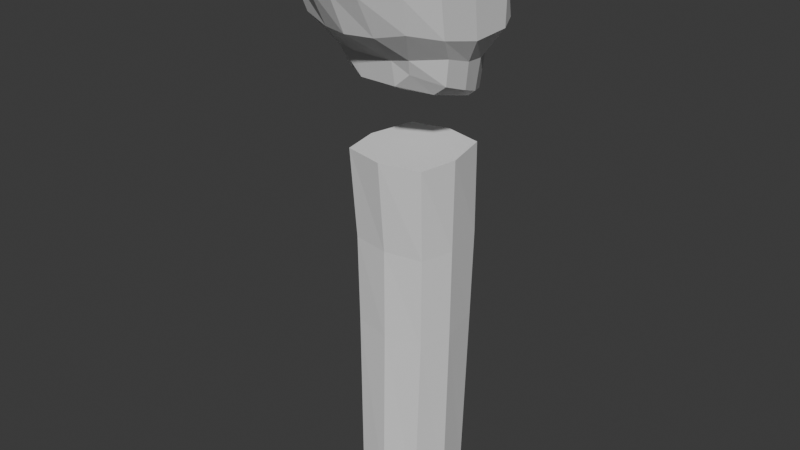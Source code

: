 # Source: hopper2.blend  (saved by Blender 4.0.36; exported with 4.5.12 LTS)
import bpy
from mathutils import Matrix  # noqa: F401  (used for matrix-valued properties, if any)

bpy.ops.wm.read_factory_settings(use_empty=True)
scene = bpy.context.scene
scene.name = 'Scene'

# ---- collections
col_character = bpy.data.collections.new('character'); scene.collection.children.link(col_character)

# ---- world
world_world = bpy.data.worlds.new('World'); scene.world = world_world
world_world.use_nodes = True; world_world.node_tree.nodes.clear()
_N = world_world.node_tree.nodes; _L = world_world.node_tree.links
n0 = _N.new('ShaderNodeOutputWorld'); n0.name = 'World Output'; n0.location = (300, 300)
n1 = _N.new('ShaderNodeBackground'); n1.name = 'Background'; n1.location = (10, 300)
n1.inputs[0].default_value = (0.05088, 0.05088, 0.05088, 1.0)
_L.new(n1.outputs[0], n0.inputs[0])
n0.is_active_output = True
world_world.color = (0.05088, 0.05088, 0.05088)
world_world.use_sun_shadow = False
world_world.sun_shadow_jitter_overblur = 0.0

# ---- meshes
me_cube_001 = bpy.data.meshes.new('Cube.001')
me_cube_001.from_pydata([(-0.2793, -0.2854, 0.0), (-0.3409, -0.316, 3.0), (-0.2793, 0.3409, 0.0), (-0.314, 0.384, 3.0), (0.2793, -0.2854, 0.0), (0.3409, -0.316, 3.0), (0.2793, 0.3409, 0.0), (0.314, 0.384, 3.0), (-0.3543, 0.0, 0.0), (-0.3101, -0.2634, 1.5), (-0.4018, 0.0, 3.0), (-0.3101, 0.365, 1.5), (0.0, 0.4159, 0.0), (0.0, 0.4589, 3.0), (0.3101, 0.365, 1.5), (0.3543, 0.0, 0.0), (0.4018, 0.0, 3.0), (0.3101, -0.2634, 1.5), (0.0, -0.3512, 0.0), (0.0, -0.3909, 3.0), (0.0, 0.0, 3.0), (0.0, 0.0, 0.0), (0.0, -0.3274, 1.5), (0.385, 0.0, 1.5), (0.0, 0.44, 1.5), (-0.385, 0.0, 1.5), (-0.3178, -0.2707, 2.25), (-0.3178, 0.384, 2.25), (0.3178, 0.384, 2.25), (0.3178, -0.2707, 2.25), (0.0, -0.3276, 2.25), (0.3927, 0.0, 2.25), (0.0, 0.4589, 2.25), (-0.3927, 0.0, 2.25)], [], [(33, 10, 3, 27), (32, 13, 7, 28), (31, 16, 5, 29), (30, 19, 1, 26), (21, 15, 4, 18), (20, 10, 1, 19), (16, 20, 19, 5), (7, 13, 20, 16), (13, 3, 10, 20), (8, 21, 18, 0), (2, 12, 21, 8), (12, 6, 15, 21), (18, 22, 9, 0), (4, 17, 22, 18), (29, 5, 19, 30), (15, 23, 17, 4), (6, 14, 23, 15), (28, 7, 16, 31), (12, 24, 14, 6), (2, 11, 24, 12), (27, 3, 13, 32), (8, 25, 11, 2), (0, 9, 25, 8), (26, 1, 10, 33), (9, 26, 33, 25), (11, 27, 32, 24), (14, 28, 31, 23), (17, 29, 30, 22), (22, 30, 26, 9), (23, 31, 29, 17), (24, 32, 28, 14), (25, 33, 27, 11)])
_uv = me_cube_001.uv_layers.new(name='UVMap')
_uv.uv.foreach_set('vector', [0.5625, 0.125, 0.625, 0.125, 0.625, 0.25, 0.5625, 0.25, 0.5625, 0.375, 0.625, 0.375, 0.625, 0.5, 0.5625, 0.5, 0.5625, 0.625, 0.625, 0.625, 0.625, 0.75, 0.5625, 0.75, 0.5625, 0.875, 0.625, 0.875, 0.625, 1.0, 0.5625, 1.0, 0.25, 0.625, 0.375, 0.625, 0.375, 0.75, 0.25, 0.75, 0.75, 0.625, 0.875, 0.625, 0.875, 0.75, 0.75, 0.75, 0.625, 0.625, 0.75, 0.625, 0.75, 0.75, 0.625, 0.75, 0.625, 0.5, 0.75, 0.5, 0.75, 0.625, 0.625, 0.625, 0.75, 0.5, 0.875, 0.5, 0.875, 0.625, 0.75, 0.625, 0.125, 0.625, 0.25, 0.625, 0.25, 0.75, 0.125, 0.75, 0.125, 0.5, 0.25, 0.5, 0.25, 0.625, 0.125, 0.625, 0.25, 0.5, 0.375, 0.5, 0.375, 0.625, 0.25, 0.625, 0.375, 0.875, 0.5, 0.875, 0.5, 1.0, 0.375, 1.0, 0.375, 0.75, 0.5, 0.75, 0.5, 0.875, 0.375, 0.875, 0.5625, 0.75, 0.625, 0.75, 0.625, 0.875, 0.5625, 0.875, 0.375, 0.625, 0.5, 0.625, 0.5, 0.75, 0.375, 0.75, 0.375, 0.5, 0.5, 0.5, 0.5, 0.625, 0.375, 0.625, 0.5625, 0.5, 0.625, 0.5, 0.625, 0.625, 0.5625, 0.625, 0.375, 0.375, 0.5, 0.375, 0.5, 0.5, 0.375, 0.5, 0.375, 0.25, 0.5, 0.25, 0.5, 0.375, 0.375, 0.375, 0.5625, 0.25, 0.625, 0.25, 0.625, 0.375, 0.5625, 0.375, 0.375, 0.125, 0.5, 0.125, 0.5, 0.25, 0.375, 0.25, 0.375, 0.0, 0.5, 0.0, 0.5, 0.125, 0.375, 0.125, 0.5625, 0.0, 0.625, 0.0, 0.625, 0.125, 0.5625, 0.125, 0.5, 0.0, 0.5625, 0.0, 0.5625, 0.125, 0.5, 0.125, 0.5, 0.25, 0.5625, 0.25, 0.5625, 0.375, 0.5, 0.375, 0.5, 0.5, 0.5625, 0.5, 0.5625, 0.625, 0.5, 0.625, 0.5, 0.75, 0.5625, 0.75, 0.5625, 0.875, 0.5, 0.875, 0.5, 0.875, 0.5625, 0.875, 0.5625, 1.0, 0.5, 1.0, 0.5, 0.625, 0.5625, 0.625, 0.5625, 0.75, 0.5, 0.75, 0.5, 0.375, 0.5625, 0.375, 0.5625, 0.5, 0.5, 0.5, 0.5, 0.125, 0.5625, 0.125, 0.5625, 0.25, 0.5, 0.25])
me_cube_001.use_mirror_x = True
me_cube_001.update()
me_cube_002 = bpy.data.meshes.new('Cube.002')
me_cube_002.from_pydata([(-0.4254, -0.5734, -0.4226), (-0.5822, -0.8658, 0.9285), (-0.4011, 0.69, -0.9156), (-0.6798, 0.4701, 0.9016), (0.4254, -0.5734, -0.4226), (0.5822, -0.8658, 0.9285), (0.4011, 0.69, -0.9156), (0.6798, 0.4701, 0.9016), (-0.6955, 0.03114, -0.6931), (-0.6583, -0.9129, 0.1185), (-0.7937, -0.2161, 0.9795), (-0.7912, 0.6729, -0.02385), (0.0, 0.794, -1.051), (0.0, 0.6395, 1.0), (0.7912, 0.6729, -0.02385), (0.6955, 0.03114, -0.6931), (0.7937, -0.2161, 0.9795), (0.6583, -0.9129, 0.1185), (0.0, -0.5734, -0.5889), (0.0, -1.107, 0.9285), (0.0, -0.0954, 1.217), (0.0, 0.1565, -0.8919), (0.0, -1.083, 0.0477), (0.9177, -0.09637, -0.08029), (0.0, 0.8682, -0.02385), (-0.9177, -0.09637, -0.08029), (-0.6875, -0.2973, -0.5699), (-0.7285, -1.037, 0.5119), (-0.7938, 0.1429, 0.9676), (-0.5243, 0.6126, -0.4159), (-0.235, 0.794, -0.9872), (0.4252, 0.5946, 1.0), (0.5243, 0.6126, -0.4159), (0.6045, 0.3331, -0.8045), (0.737, -0.5715, 0.9676), (0.4812, -0.6542, -0.2373), (0.2327, -0.5734, -0.5889), (-0.2641, -1.04, 0.9285), (-0.6045, 0.3331, -0.8045), (-0.4812, -0.6542, -0.2373), (-0.737, -0.5715, 0.9676), (-0.753, 0.6252, 0.5), (0.235, 0.794, -0.9872), (-0.4252, 0.5946, 1.0), (0.753, 0.6252, 0.5), (0.6875, -0.2973, -0.5699), (0.7938, 0.1429, 0.9676), (0.7285, -1.037, 0.5119), (-0.2327, -0.5734, -0.5889), (0.2641, -1.04, 0.9285), (0.0, -0.7131, 1.199), (0.0, 0.2841, 1.192), (0.4915, -0.1666, 1.191), (-0.4915, -0.1666, 1.191), (0.0, -0.2036, -0.7707), (0.0, 0.647, -1.047), (-0.5824, 0.03114, -0.7787), (0.5824, 0.03114, -0.7787), (-0.3204, -1.003, 0.0477), (0.3204, -1.003, 0.0477), (0.0, -0.6542, -0.2854), (0.0, -1.294, 0.5119), (0.8585, -0.5596, 0.01917), (0.9177, 0.3954, -0.06017), (0.7509, 0.0, -0.3583), (0.974, -0.2485, 0.6588), (0.5, 0.8569, -0.02385), (-0.5, 0.8569, -0.02385), (0.0, 0.8606, -0.4881), (0.0, 0.8203, 0.5), (-0.9177, 0.3954, -0.06017), (-0.8585, -0.5596, 0.01917), (-0.7509, 0.0, -0.3583), (-0.974, -0.2485, 0.6588), (-0.9052, -0.7027, 0.6312), (-0.7509, -0.345, -0.2464), (-0.6726, 0.3211, -0.4119), (-0.5, 0.8092, 0.5), (-0.3199, 0.8417, -0.4881), (0.3199, 0.8417, -0.4881), (0.9703, 0.3331, 0.5684), (0.6726, 0.3211, -0.4119), (0.7509, -0.345, -0.2464), (0.3204, -1.249, 0.5119), (0.251, -0.6542, -0.2854), (-0.251, -0.6542, -0.2854), (0.4557, 0.4151, -0.9143), (-0.4557, 0.4151, -0.9143), (-0.5325, -0.2973, -0.69), (-0.3204, 0.2257, 1.179), (0.3204, 0.2257, 1.179), (0.3568, -0.6626, 1.179), (-0.3568, -0.6626, 1.179), (0.5325, -0.2973, -0.69), (-0.3204, -1.249, 0.5119), (0.9052, -0.7027, 0.6312), (0.5, 0.8092, 0.5), (-0.9703, 0.3331, 0.5684)], [], [(97, 28, 3, 41), (96, 31, 7, 44), (95, 34, 5, 47), (94, 37, 1, 27), (93, 45, 4, 36), (92, 40, 1, 37), (91, 50, 19, 49), (90, 51, 20, 52), (89, 28, 10, 53), (88, 54, 18, 48), (87, 55, 21, 56), (86, 33, 15, 57), (85, 58, 9, 39), (84, 59, 22, 60), (83, 49, 19, 61), (82, 62, 17, 35), (81, 63, 23, 64), (80, 46, 16, 65), (79, 66, 14, 32), (78, 67, 24, 68), (77, 43, 13, 69), (76, 70, 11, 29), (75, 71, 25, 72), (74, 40, 10, 73), (71, 74, 73, 25), (9, 27, 74, 71), (27, 1, 40, 74), (26, 75, 72, 8), (0, 39, 75, 26), (39, 9, 71, 75), (38, 76, 29, 2), (8, 72, 76, 38), (72, 25, 70, 76), (67, 77, 69, 24), (11, 41, 77, 67), (41, 3, 43, 77), (30, 78, 68, 12), (2, 29, 78, 30), (29, 11, 67, 78), (42, 79, 32, 6), (12, 68, 79, 42), (68, 24, 66, 79), (63, 80, 65, 23), (14, 44, 80, 63), (44, 7, 46, 80), (33, 81, 64, 15), (6, 32, 81, 33), (32, 14, 63, 81), (45, 82, 35, 4), (15, 64, 82, 45), (64, 23, 62, 82), (59, 83, 61, 22), (17, 47, 83, 59), (47, 5, 49, 83), (36, 84, 60, 18), (4, 35, 84, 36), (35, 17, 59, 84), (48, 85, 39, 0), (18, 60, 85, 48), (60, 22, 58, 85), (55, 86, 57, 21), (12, 42, 86, 55), (42, 6, 33, 86), (38, 87, 56, 8), (2, 30, 87, 38), (30, 12, 55, 87), (26, 88, 48, 0), (8, 56, 88, 26), (56, 21, 54, 88), (51, 89, 53, 20), (13, 43, 89, 51), (43, 3, 28, 89), (46, 90, 52, 16), (7, 31, 90, 46), (31, 13, 51, 90), (34, 91, 49, 5), (16, 52, 91, 34), (52, 20, 50, 91), (50, 92, 37, 19), (20, 53, 92, 50), (53, 10, 40, 92), (54, 93, 36, 18), (21, 57, 93, 54), (57, 15, 45, 93), (58, 94, 27, 9), (22, 61, 94, 58), (61, 19, 37, 94), (62, 95, 47, 17), (23, 65, 95, 62), (65, 16, 34, 95), (66, 96, 44, 14), (24, 69, 96, 66), (69, 13, 31, 96), (70, 97, 41, 11), (25, 73, 97, 70), (73, 10, 28, 97)])
_uv = me_cube_002.uv_layers.new(name='UVMap')
_uv.uv.foreach_set('vector', [0.5625, 0.1875, 0.625, 0.1875, 0.625, 0.25, 0.5625, 0.25, 0.5625, 0.4375, 0.625, 0.4375, 0.625, 0.5, 0.5625, 0.5, 0.5625, 0.6875, 0.625, 0.6875, 0.625, 0.75, 0.5625, 0.75, 0.5625, 0.9375, 0.625, 0.9375, 0.625, 1.0, 0.5625, 1.0, 0.3125, 0.6875, 0.375, 0.6875, 0.375, 0.75, 0.3125, 0.75, 0.8125, 0.6875, 0.875, 0.6875, 0.875, 0.75, 0.8125, 0.75, 0.6875, 0.6875, 0.75, 0.6875, 0.75, 0.75, 0.6875, 0.75, 0.6875, 0.5625, 0.75, 0.5625, 0.75, 0.625, 0.6875, 0.625, 0.8125, 0.5625, 0.875, 0.5625, 0.875, 0.625, 0.8125, 0.625, 0.1875, 0.6875, 0.25, 0.6875, 0.25, 0.75, 0.1875, 0.75, 0.1875, 0.5625, 0.25, 0.5625, 0.25, 0.625, 0.1875, 0.625, 0.3125, 0.5625, 0.375, 0.5625, 0.375, 0.625, 0.3125, 0.625, 0.4375, 0.9375, 0.5, 0.9375, 0.5, 1.0, 0.4375, 1.0, 0.4375, 0.8125, 0.5, 0.8125, 0.5, 0.875, 0.4375, 0.875, 0.5625, 0.8125, 0.625, 0.8125, 0.625, 0.875, 0.5625, 0.875, 0.4375, 0.6875, 0.5, 0.6875, 0.5, 0.75, 0.4375, 0.75, 0.4375, 0.5625, 0.5, 0.5625, 0.5, 0.625, 0.4375, 0.625, 0.5625, 0.5625, 0.625, 0.5625, 0.625, 0.625, 0.5625, 0.625, 0.4375, 0.4375, 0.5, 0.4375, 0.5, 0.5, 0.4375, 0.5, 0.4375, 0.3125, 0.5, 0.3125, 0.5, 0.375, 0.4375, 0.375, 0.5625, 0.3125, 0.625, 0.3125, 0.625, 0.375, 0.5625, 0.375, 0.4375, 0.1875, 0.5, 0.1875, 0.5, 0.25, 0.4375, 0.25, 0.4375, 0.0625, 0.5, 0.0625, 0.5, 0.125, 0.4375, 0.125, 0.5625, 0.0625, 0.625, 0.0625, 0.625, 0.125, 0.5625, 0.125, 0.5, 0.0625, 0.5625, 0.0625, 0.5625, 0.125, 0.5, 0.125, 0.5, 0.0, 0.5625, 0.0, 0.5625, 0.0625, 0.5, 0.0625, 0.5625, 0.0, 0.625, 0.0, 0.625, 0.0625, 0.5625, 0.0625, 0.375, 0.0625, 0.4375, 0.0625, 0.4375, 0.125, 0.375, 0.125, 0.375, 0.0, 0.4375, 0.0, 0.4375, 0.0625, 0.375, 0.0625, 0.4375, 0.0, 0.5, 0.0, 0.5, 0.0625, 0.4375, 0.0625, 0.375, 0.1875, 0.4375, 0.1875, 0.4375, 0.25, 0.375, 0.25, 0.375, 0.125, 0.4375, 0.125, 0.4375, 0.1875, 0.375, 0.1875, 0.4375, 0.125, 0.5, 0.125, 0.5, 0.1875, 0.4375, 0.1875, 0.5, 0.3125, 0.5625, 0.3125, 0.5625, 0.375, 0.5, 0.375, 0.5, 0.25, 0.5625, 0.25, 0.5625, 0.3125, 0.5, 0.3125, 0.5625, 0.25, 0.625, 0.25, 0.625, 0.3125, 0.5625, 0.3125, 0.375, 0.3125, 0.4375, 0.3125, 0.4375, 0.375, 0.375, 0.375, 0.375, 0.25, 0.4375, 0.25, 0.4375, 0.3125, 0.375, 0.3125, 0.4375, 0.25, 0.5, 0.25, 0.5, 0.3125, 0.4375, 0.3125, 0.375, 0.4375, 0.4375, 0.4375, 0.4375, 0.5, 0.375, 0.5, 0.375, 0.375, 0.4375, 0.375, 0.4375, 0.4375, 0.375, 0.4375, 0.4375, 0.375, 0.5, 0.375, 0.5, 0.4375, 0.4375, 0.4375, 0.5, 0.5625, 0.5625, 0.5625, 0.5625, 0.625, 0.5, 0.625, 0.5, 0.5, 0.5625, 0.5, 0.5625, 0.5625, 0.5, 0.5625, 0.5625, 0.5, 0.625, 0.5, 0.625, 0.5625, 0.5625, 0.5625, 0.375, 0.5625, 0.4375, 0.5625, 0.4375, 0.625, 0.375, 0.625, 0.375, 0.5, 0.4375, 0.5, 0.4375, 0.5625, 0.375, 0.5625, 0.4375, 0.5, 0.5, 0.5, 0.5, 0.5625, 0.4375, 0.5625, 0.375, 0.6875, 0.4375, 0.6875, 0.4375, 0.75, 0.375, 0.75, 0.375, 0.625, 0.4375, 0.625, 0.4375, 0.6875, 0.375, 0.6875, 0.4375, 0.625, 0.5, 0.625, 0.5, 0.6875, 0.4375, 0.6875, 0.5, 0.8125, 0.5625, 0.8125, 0.5625, 0.875, 0.5, 0.875, 0.5, 0.75, 0.5625, 0.75, 0.5625, 0.8125, 0.5, 0.8125, 0.5625, 0.75, 0.625, 0.75, 0.625, 0.8125, 0.5625, 0.8125, 0.375, 0.8125, 0.4375, 0.8125, 0.4375, 0.875, 0.375, 0.875, 0.375, 0.75, 0.4375, 0.75, 0.4375, 0.8125, 0.375, 0.8125, 0.4375, 0.75, 0.5, 0.75, 0.5, 0.8125, 0.4375, 0.8125, 0.375, 0.9375, 0.4375, 0.9375, 0.4375, 1.0, 0.375, 1.0, 0.375, 0.875, 0.4375, 0.875, 0.4375, 0.9375, 0.375, 0.9375, 0.4375, 0.875, 0.5, 0.875, 0.5, 0.9375, 0.4375, 0.9375, 0.25, 0.5625, 0.3125, 0.5625, 0.3125, 0.625, 0.25, 0.625, 0.25, 0.5, 0.3125, 0.5, 0.3125, 0.5625, 0.25, 0.5625, 0.3125, 0.5, 0.375, 0.5, 0.375, 0.5625, 0.3125, 0.5625, 0.125, 0.5625, 0.1875, 0.5625, 0.1875, 0.625, 0.125, 0.625, 0.125, 0.5, 0.1875, 0.5, 0.1875, 0.5625, 0.125, 0.5625, 0.1875, 0.5, 0.25, 0.5, 0.25, 0.5625, 0.1875, 0.5625, 0.125, 0.6875, 0.1875, 0.6875, 0.1875, 0.75, 0.125, 0.75, 0.125, 0.625, 0.1875, 0.625, 0.1875, 0.6875, 0.125, 0.6875, 0.1875, 0.625, 0.25, 0.625, 0.25, 0.6875, 0.1875, 0.6875, 0.75, 0.5625, 0.8125, 0.5625, 0.8125, 0.625, 0.75, 0.625, 0.75, 0.5, 0.8125, 0.5, 0.8125, 0.5625, 0.75, 0.5625, 0.8125, 0.5, 0.875, 0.5, 0.875, 0.5625, 0.8125, 0.5625, 0.625, 0.5625, 0.6875, 0.5625, 0.6875, 0.625, 0.625, 0.625, 0.625, 0.5, 0.6875, 0.5, 0.6875, 0.5625, 0.625, 0.5625, 0.6875, 0.5, 0.75, 0.5, 0.75, 0.5625, 0.6875, 0.5625, 0.625, 0.6875, 0.6875, 0.6875, 0.6875, 0.75, 0.625, 0.75, 0.625, 0.625, 0.6875, 0.625, 0.6875, 0.6875, 0.625, 0.6875, 0.6875, 0.625, 0.75, 0.625, 0.75, 0.6875, 0.6875, 0.6875, 0.75, 0.6875, 0.8125, 0.6875, 0.8125, 0.75, 0.75, 0.75, 0.75, 0.625, 0.8125, 0.625, 0.8125, 0.6875, 0.75, 0.6875, 0.8125, 0.625, 0.875, 0.625, 0.875, 0.6875, 0.8125, 0.6875, 0.25, 0.6875, 0.3125, 0.6875, 0.3125, 0.75, 0.25, 0.75, 0.25, 0.625, 0.3125, 0.625, 0.3125, 0.6875, 0.25, 0.6875, 0.3125, 0.625, 0.375, 0.625, 0.375, 0.6875, 0.3125, 0.6875, 0.5, 0.9375, 0.5625, 0.9375, 0.5625, 1.0, 0.5, 1.0, 0.5, 0.875, 0.5625, 0.875, 0.5625, 0.9375, 0.5, 0.9375, 0.5625, 0.875, 0.625, 0.875, 0.625, 0.9375, 0.5625, 0.9375, 0.5, 0.6875, 0.5625, 0.6875, 0.5625, 0.75, 0.5, 0.75, 0.5, 0.625, 0.5625, 0.625, 0.5625, 0.6875, 0.5, 0.6875, 0.5625, 0.625, 0.625, 0.625, 0.625, 0.6875, 0.5625, 0.6875, 0.5, 0.4375, 0.5625, 0.4375, 0.5625, 0.5, 0.5, 0.5, 0.5, 0.375, 0.5625, 0.375, 0.5625, 0.4375, 0.5, 0.4375, 0.5625, 0.375, 0.625, 0.375, 0.625, 0.4375, 0.5625, 0.4375, 0.5, 0.1875, 0.5625, 0.1875, 0.5625, 0.25, 0.5, 0.25, 0.5, 0.125, 0.5625, 0.125, 0.5625, 0.1875, 0.5, 0.1875, 0.5625, 0.125, 0.625, 0.125, 0.625, 0.1875, 0.5625, 0.1875])
me_cube_002.use_mirror_x = True
me_cube_002.update()
arm_armature = bpy.data.armatures.new('Armature')  # bones are not reproduced

# ---- objects
ob_body = bpy.data.objects.new('body', me_cube_001)
ob_head = bpy.data.objects.new('head', me_cube_002)
ob_armature = bpy.data.objects.new('Armature', arm_armature)

# ---- transforms, parenting, visibility, modifiers, constraints
ob_body.parent = ob_armature
ob_body.location = (0.0, 0.0, 0.0)
ob_body.use_mesh_mirror_x = True
_vg = ob_body.vertex_groups.new(name='root')
for _i, _w in zip([0, 2, 4, 6, 8, 9, 11, 12, 14, 15, 17, 18, 21, 22, 23, 24, 25, 26, 27, 28, 29, 30, 31, 32, 33], [0.9984, 0.9982, 0.9984, 0.9982, 0.9986, 0.9535, 0.9502, 0.9984, 0.9501, 0.9986, 0.954, 0.9986, 1.0, 0.9597, 0.9564, 0.9549, 0.9572, 0.03516, 0.03949, 0.03516, 0.05719, 0.05131, 0.02156, 0.05504, 0.05271]): _vg.add([_i], _w, 'REPLACE')
_vg = ob_body.vertex_groups.new(name='torso_lower')
for _i, _w in zip([1, 3, 5, 7, 10, 11, 13, 14, 16, 24, 25, 26, 27, 28, 29, 30, 31, 32, 33], [0.05463, 0.07762, 0.002131, 0.06727, 0.06699, 0.01009, 0.07597, 0.00302, 0.03403, 0.01097, 0.006977, 0.4551, 0.5364, 0.4967, 0.136, 0.1103, 0.424, 0.7274, 0.7319]): _vg.add([_i], _w, 'REPLACE')
_vg = ob_body.vertex_groups.new(name='torso_upper')
for _i, _w in zip([1, 3, 5, 7, 10, 13, 16, 17, 19, 20, 22, 23, 26, 27, 28, 29, 30, 31, 32, 33], [0.9397, 0.9161, 0.9674, 0.9269, 0.9277, 0.918, 0.9535, 0.02125, 0.9727, 0.9996, 0.01284, 0.001883, 0.5023, 0.4189, 0.4608, 0.8068, 0.8384, 0.5402, 0.2176, 0.2154]): _vg.add([_i], _w, 'REPLACE')
_vg = ob_body.vertex_groups.new(name='head')
_m = ob_body.modifiers.new('Armature', 'ARMATURE')
_m.object = ob_armature
ob_head.parent = ob_armature
ob_head.location = (0.0, 0.0, 4.0)
ob_head.scale = (0.6604, 0.6604, 0.6604)
ob_head.use_mesh_mirror_x = True
_vg = ob_head.vertex_groups.new(name='root')
_vg = ob_head.vertex_groups.new(name='torso_lower')
_vg = ob_head.vertex_groups.new(name='torso_upper')
_vg = ob_head.vertex_groups.new(name='head')
_vg.add([0, 1, 2, 3, 4, 5, 6, 7, 8, 9, 10, 11, 12, 13, 14, 15, 16, 17, 18, 19, 20, 21, 22, 23, 24, 25, 26, 27, 28, 29, 30, 31, 32, 33, 34, 35, 36, 37, 38, 39, 40, 41, 42, 43, 44, 45, 46, 47, 48, 49, 50, 51, 52, 53, 54, 55, 56, 57, 58, 59, 60, 61, 62, 63, 64, 65, 66, 67, 68, 69, 70, 71, 72, 73, 74, 75, 76, 77, 78, 79, 80, 81, 82, 83, 84, 85, 86, 87, 88, 89, 90, 91, 92, 93, 94, 95, 96, 97], 1.0, 'REPLACE')
_m = ob_head.modifiers.new('Armature', 'ARMATURE')
_m.object = ob_armature
ob_armature.location = (0.0, 0.0, 0.0)
ob_armature.show_in_front = True

# ---- collection membership
col_character.objects.link(ob_body)
col_character.objects.link(ob_head)
col_character.objects.link(ob_armature)

# ---- scene / render settings (as saved in the file)
scene.frame_start = 1; scene.frame_end = 250; scene.frame_set(75)
scene.render.engine = 'BLENDER_EEVEE_NEXT'
scene.cycles.sampling_pattern = 'TABULATED_SOBOL'
bpy.context.view_layer.update()

# ---- added for rendering (the .blend has no active camera and no usable light): camera, sun
cam_auto = bpy.data.cameras.new('AutoCamera')
cam_auto.lens = 50.0
cam_auto.sensor_width = 36.0
cam_auto.clip_end = 1000.0
ob_auto_camera = bpy.data.objects.new('AutoCamera', cam_auto)
scene.collection.objects.link(ob_auto_camera)
ob_auto_camera.location = (4.78719, -5.88508, 6.23171)
ob_auto_camera.rotation_euler = (1.09748, -7.21219e-08, 0.694738)
scene.camera = ob_auto_camera
light_auto_sun = bpy.data.lights.new('AutoSun', 'SUN')
light_auto_sun.energy = 3.0
light_auto_sun.angle = 0.0523599
ob_auto_sun = bpy.data.objects.new('AutoSun', light_auto_sun)
scene.collection.objects.link(ob_auto_sun)
ob_auto_sun.rotation_euler = (0.872665, 0.174533, 0.523599)
bpy.context.view_layer.update()
